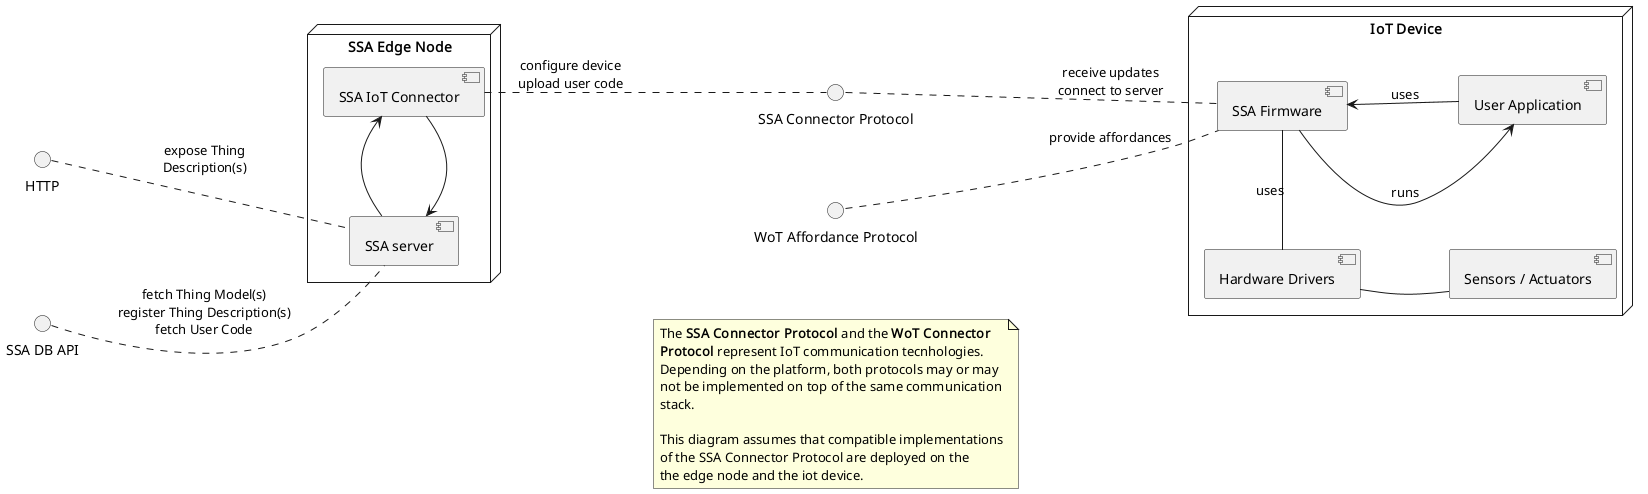

The diagram above was rendered by PlantUML. Its source (embedded in the PNG):
@startuml
left to right direction

skinparam nodesep 100

() HTTP
() "SSA DB API" as db
() "WoT Affordance Protocol" as affProt
() "SSA Connector Protocol" as conProt

node "SSA Edge Node" as edgeNode {
    [SSA IoT Connector] as iotCon
    [SSA server] as server

    iotCon -l-> server
    server -> iotCon
}

node "IoT Device" as device {
    [SSA Firmware] as ssaFW
    [User Application] as userApp

    [Hardware Drivers] as hwd
    [Sensors / Actuators] as hw

    hwd -d- hw
    ssaFW -l- hwd : uses
    ssaFW -d-> userApp: runs
    userApp -u-> ssaFW: uses
}

server -u. db : fetch Thing Model(s)\nregister Thing Description(s)\nfetch User Code
server -u. HTTP : expose Thing\nDescription(s)
iotCon -d. conProt : configure device\nupload user code
ssaFW -u. conProt : receive updates\nconnect to server
ssaFW -u. affProt: provide affordances

conProt -r[hidden]. affProt

note as N
    The **SSA Connector Protocol** and the **WoT Connector**
    **Protocol** represent IoT communication tecnhologies.
    Depending on the platform, both protocols may or may
    not be implemented on top of the same communication
    stack.

    This diagram assumes that compatible implementations
    of the SSA Connector Protocol are deployed on the
    the edge node and the iot device.
end note

N -l[hidden]. affProt
N -l[hidden]. conProt

@enduml